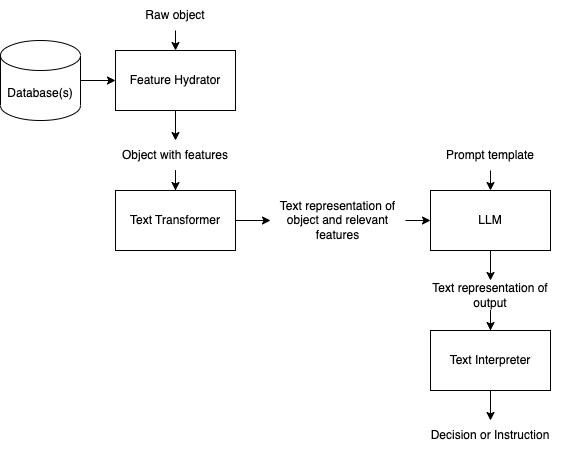

The diagram above was exported from draw.io. Its source (the exported page's mxGraphModel, read from the mxfile embedded in the PNG):
<mxGraphModel dx="687" dy="1491" grid="1" gridSize="10" guides="1" tooltips="1" connect="1" arrows="1" fold="1" page="1" pageScale="1" pageWidth="850" pageHeight="1100" math="0" shadow="0">
  <root>
    <mxCell id="0" />
    <mxCell id="1" parent="0" />
    <mxCell id="S7mlu5exKJ3Y0udwNk6t-12" value="" style="endArrow=classic;html=1;rounded=0;startArrow=none;" edge="1" parent="1" source="S7mlu5exKJ3Y0udwNk6t-13">
      <mxGeometry width="50" height="50" relative="1" as="geometry">
        <mxPoint x="560" y="129.5" as="sourcePoint" />
        <mxPoint x="610" y="129.5" as="targetPoint" />
      </mxGeometry>
    </mxCell>
    <mxCell id="S7mlu5exKJ3Y0udwNk6t-31" style="edgeStyle=orthogonalEdgeStyle;rounded=0;orthogonalLoop=1;jettySize=auto;html=1;exitX=0.5;exitY=1;exitDx=0;exitDy=0;entryX=0.5;entryY=0;entryDx=0;entryDy=0;" edge="1" parent="1" source="S7mlu5exKJ3Y0udwNk6t-13" target="S7mlu5exKJ3Y0udwNk6t-16">
      <mxGeometry relative="1" as="geometry" />
    </mxCell>
    <mxCell id="S7mlu5exKJ3Y0udwNk6t-28" value="" style="edgeStyle=orthogonalEdgeStyle;rounded=0;orthogonalLoop=1;jettySize=auto;html=1;exitX=0.5;exitY=1;exitDx=0;exitDy=0;" edge="1" parent="1" source="S7mlu5exKJ3Y0udwNk6t-16" target="S7mlu5exKJ3Y0udwNk6t-24">
      <mxGeometry relative="1" as="geometry">
        <mxPoint x="670" y="260" as="sourcePoint" />
      </mxGeometry>
    </mxCell>
    <mxCell id="S7mlu5exKJ3Y0udwNk6t-16" value="Text representation of output" style="text;html=1;strokeColor=none;fillColor=none;align=center;verticalAlign=middle;whiteSpace=wrap;rounded=0;" vertex="1" parent="1">
      <mxGeometry x="565" y="190" width="150" height="30" as="geometry" />
    </mxCell>
    <mxCell id="S7mlu5exKJ3Y0udwNk6t-20" style="edgeStyle=orthogonalEdgeStyle;rounded=0;orthogonalLoop=1;jettySize=auto;html=1;exitX=1;exitY=0.5;exitDx=0;exitDy=0;entryX=0;entryY=0.5;entryDx=0;entryDy=0;" edge="1" parent="1" source="S7mlu5exKJ3Y0udwNk6t-19">
      <mxGeometry relative="1" as="geometry">
        <mxPoint x="420" y="130" as="targetPoint" />
      </mxGeometry>
    </mxCell>
    <mxCell id="S7mlu5exKJ3Y0udwNk6t-19" value="Text Transformer" style="rounded=0;whiteSpace=wrap;html=1;" vertex="1" parent="1">
      <mxGeometry x="265" y="100" width="120" height="60" as="geometry" />
    </mxCell>
    <mxCell id="S7mlu5exKJ3Y0udwNk6t-50" style="edgeStyle=orthogonalEdgeStyle;rounded=0;orthogonalLoop=1;jettySize=auto;html=1;exitX=1;exitY=0.5;exitDx=0;exitDy=0;entryX=0;entryY=0.5;entryDx=0;entryDy=0;" edge="1" parent="1" source="S7mlu5exKJ3Y0udwNk6t-23" target="S7mlu5exKJ3Y0udwNk6t-13">
      <mxGeometry relative="1" as="geometry" />
    </mxCell>
    <mxCell id="S7mlu5exKJ3Y0udwNk6t-23" value="Text representation of object and relevant features" style="text;html=1;strokeColor=none;fillColor=none;align=center;verticalAlign=middle;whiteSpace=wrap;rounded=0;" vertex="1" parent="1">
      <mxGeometry x="420" y="115" width="135" height="30" as="geometry" />
    </mxCell>
    <mxCell id="S7mlu5exKJ3Y0udwNk6t-26" style="edgeStyle=orthogonalEdgeStyle;rounded=0;orthogonalLoop=1;jettySize=auto;html=1;exitX=0.5;exitY=1;exitDx=0;exitDy=0;entryX=0.5;entryY=0;entryDx=0;entryDy=0;" edge="1" parent="1" source="S7mlu5exKJ3Y0udwNk6t-24" target="S7mlu5exKJ3Y0udwNk6t-27">
      <mxGeometry relative="1" as="geometry">
        <mxPoint x="670" y="380" as="targetPoint" />
      </mxGeometry>
    </mxCell>
    <mxCell id="S7mlu5exKJ3Y0udwNk6t-24" value="Text Interpreter" style="rounded=0;whiteSpace=wrap;html=1;" vertex="1" parent="1">
      <mxGeometry x="580" y="240" width="120" height="60" as="geometry" />
    </mxCell>
    <mxCell id="S7mlu5exKJ3Y0udwNk6t-27" value="Decision or Instruction" style="text;html=1;strokeColor=none;fillColor=none;align=center;verticalAlign=middle;whiteSpace=wrap;rounded=0;" vertex="1" parent="1">
      <mxGeometry x="565" y="330" width="150" height="30" as="geometry" />
    </mxCell>
    <mxCell id="S7mlu5exKJ3Y0udwNk6t-39" style="edgeStyle=orthogonalEdgeStyle;rounded=0;orthogonalLoop=1;jettySize=auto;html=1;exitX=1;exitY=0.5;exitDx=0;exitDy=0;exitPerimeter=0;entryX=0;entryY=0.5;entryDx=0;entryDy=0;" edge="1" parent="1" source="S7mlu5exKJ3Y0udwNk6t-35" target="S7mlu5exKJ3Y0udwNk6t-37">
      <mxGeometry relative="1" as="geometry" />
    </mxCell>
    <mxCell id="S7mlu5exKJ3Y0udwNk6t-35" value="Database(s)" style="shape=cylinder3;whiteSpace=wrap;html=1;boundedLbl=1;backgroundOutline=1;size=15;" vertex="1" parent="1">
      <mxGeometry x="150" y="-50" width="80" height="80" as="geometry" />
    </mxCell>
    <mxCell id="S7mlu5exKJ3Y0udwNk6t-38" style="edgeStyle=orthogonalEdgeStyle;rounded=0;orthogonalLoop=1;jettySize=auto;html=1;exitX=0.5;exitY=1;exitDx=0;exitDy=0;entryX=0.5;entryY=0;entryDx=0;entryDy=0;" edge="1" parent="1" source="S7mlu5exKJ3Y0udwNk6t-36" target="S7mlu5exKJ3Y0udwNk6t-37">
      <mxGeometry relative="1" as="geometry" />
    </mxCell>
    <mxCell id="S7mlu5exKJ3Y0udwNk6t-36" value="Raw object" style="text;html=1;strokeColor=none;fillColor=none;align=center;verticalAlign=middle;whiteSpace=wrap;rounded=0;" vertex="1" parent="1">
      <mxGeometry x="260" y="-90" width="130" height="30" as="geometry" />
    </mxCell>
    <mxCell id="S7mlu5exKJ3Y0udwNk6t-44" style="edgeStyle=orthogonalEdgeStyle;rounded=0;orthogonalLoop=1;jettySize=auto;html=1;exitX=0.5;exitY=1;exitDx=0;exitDy=0;entryX=0.5;entryY=0;entryDx=0;entryDy=0;" edge="1" parent="1" source="S7mlu5exKJ3Y0udwNk6t-37" target="S7mlu5exKJ3Y0udwNk6t-40">
      <mxGeometry relative="1" as="geometry" />
    </mxCell>
    <mxCell id="S7mlu5exKJ3Y0udwNk6t-37" value="Feature Hydrator" style="rounded=0;whiteSpace=wrap;html=1;" vertex="1" parent="1">
      <mxGeometry x="265" y="-40" width="120" height="60" as="geometry" />
    </mxCell>
    <mxCell id="S7mlu5exKJ3Y0udwNk6t-42" style="edgeStyle=orthogonalEdgeStyle;rounded=0;orthogonalLoop=1;jettySize=auto;html=1;exitX=0.5;exitY=1;exitDx=0;exitDy=0;entryX=0.5;entryY=0;entryDx=0;entryDy=0;" edge="1" parent="1" source="S7mlu5exKJ3Y0udwNk6t-40" target="S7mlu5exKJ3Y0udwNk6t-19">
      <mxGeometry relative="1" as="geometry" />
    </mxCell>
    <mxCell id="S7mlu5exKJ3Y0udwNk6t-40" value="Object with features" style="text;html=1;strokeColor=none;fillColor=none;align=center;verticalAlign=middle;whiteSpace=wrap;rounded=0;" vertex="1" parent="1">
      <mxGeometry x="260" y="50" width="130" height="30" as="geometry" />
    </mxCell>
    <mxCell id="S7mlu5exKJ3Y0udwNk6t-13" value="LLM" style="rounded=0;whiteSpace=wrap;html=1;" vertex="1" parent="1">
      <mxGeometry x="580" y="100" width="120" height="60" as="geometry" />
    </mxCell>
    <mxCell id="S7mlu5exKJ3Y0udwNk6t-47" style="edgeStyle=orthogonalEdgeStyle;rounded=0;orthogonalLoop=1;jettySize=auto;html=1;exitX=0.5;exitY=1;exitDx=0;exitDy=0;entryX=0.5;entryY=0;entryDx=0;entryDy=0;" edge="1" parent="1" source="S7mlu5exKJ3Y0udwNk6t-46" target="S7mlu5exKJ3Y0udwNk6t-13">
      <mxGeometry relative="1" as="geometry" />
    </mxCell>
    <mxCell id="S7mlu5exKJ3Y0udwNk6t-46" value="Prompt template" style="text;html=1;strokeColor=none;fillColor=none;align=center;verticalAlign=middle;whiteSpace=wrap;rounded=0;" vertex="1" parent="1">
      <mxGeometry x="575" y="50" width="130" height="30" as="geometry" />
    </mxCell>
  </root>
</mxGraphModel>